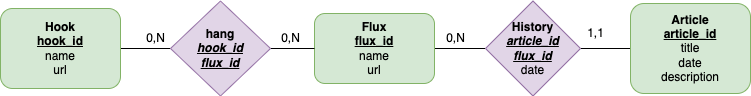

The diagram above was exported from draw.io. Its source (the exported page's mxGraphModel, read from the mxfile embedded in the PNG):
<mxGraphModel dx="1018" dy="630" grid="0" gridSize="10" guides="1" tooltips="1" connect="1" arrows="1" fold="1" page="0" pageScale="1" pageWidth="827" pageHeight="1169" math="0" shadow="0">
  <root>
    <mxCell id="WIyWlLk6GJQsqaUBKTNV-0" />
    <mxCell id="WIyWlLk6GJQsqaUBKTNV-1" parent="WIyWlLk6GJQsqaUBKTNV-0" />
    <mxCell id="LyizUn7EE159SKizrOzH-16" value="" style="edgeStyle=orthogonalEdgeStyle;rounded=0;orthogonalLoop=1;jettySize=auto;html=1;endArrow=none;endFill=0;" edge="1" parent="WIyWlLk6GJQsqaUBKTNV-1" source="LyizUn7EE159SKizrOzH-0" target="LyizUn7EE159SKizrOzH-14">
      <mxGeometry relative="1" as="geometry" />
    </mxCell>
    <mxCell id="LyizUn7EE159SKizrOzH-0" value="&lt;b&gt;Hook&lt;/b&gt;&lt;br&gt;&lt;b&gt;&lt;u&gt;hook_id&lt;/u&gt;&lt;/b&gt;&lt;br&gt;name&lt;br&gt;url" style="rounded=1;whiteSpace=wrap;html=1;fontSize=12;glass=0;strokeWidth=1;shadow=0;fillColor=#d5e8d4;strokeColor=#82b366;" vertex="1" parent="WIyWlLk6GJQsqaUBKTNV-1">
      <mxGeometry x="40" y="215" width="120" height="80" as="geometry" />
    </mxCell>
    <mxCell id="LyizUn7EE159SKizrOzH-29" value="" style="edgeStyle=none;rounded=0;orthogonalLoop=1;jettySize=auto;html=1;endArrow=none;endFill=0;" edge="1" parent="WIyWlLk6GJQsqaUBKTNV-1" source="LyizUn7EE159SKizrOzH-1" target="LyizUn7EE159SKizrOzH-15">
      <mxGeometry relative="1" as="geometry" />
    </mxCell>
    <mxCell id="LyizUn7EE159SKizrOzH-1" value="Flux&lt;br&gt;&lt;u&gt;flux_id&lt;/u&gt;&lt;span style=&quot;font-weight: normal&quot;&gt;&lt;u&gt;&lt;br&gt;&lt;/u&gt;name&lt;br&gt;url&lt;/span&gt;" style="rounded=1;whiteSpace=wrap;html=1;fontSize=12;glass=0;strokeWidth=1;shadow=0;fontStyle=1;fillColor=#d5e8d4;strokeColor=#82b366;" vertex="1" parent="WIyWlLk6GJQsqaUBKTNV-1">
      <mxGeometry x="354" y="220" width="120" height="70" as="geometry" />
    </mxCell>
    <mxCell id="LyizUn7EE159SKizrOzH-17" value="" style="edgeStyle=orthogonalEdgeStyle;rounded=0;orthogonalLoop=1;jettySize=auto;html=1;endArrow=none;endFill=0;" edge="1" parent="WIyWlLk6GJQsqaUBKTNV-1" source="LyizUn7EE159SKizrOzH-14" target="LyizUn7EE159SKizrOzH-1">
      <mxGeometry relative="1" as="geometry" />
    </mxCell>
    <mxCell id="LyizUn7EE159SKizrOzH-14" value="hang&lt;br&gt;&lt;i&gt;&lt;u&gt;hook_id&lt;/u&gt;&lt;/i&gt;&lt;br&gt;&lt;i&gt;&lt;u&gt;flux_id&lt;/u&gt;&lt;/i&gt;" style="rhombus;whiteSpace=wrap;html=1;fontStyle=1;fillColor=#e1d5e7;strokeColor=#9673a6;" vertex="1" parent="WIyWlLk6GJQsqaUBKTNV-1">
      <mxGeometry x="210" y="207.5" width="100" height="95" as="geometry" />
    </mxCell>
    <mxCell id="LyizUn7EE159SKizrOzH-31" value="" style="edgeStyle=none;rounded=0;orthogonalLoop=1;jettySize=auto;html=1;endArrow=none;endFill=0;" edge="1" parent="WIyWlLk6GJQsqaUBKTNV-1" source="LyizUn7EE159SKizrOzH-15" target="LyizUn7EE159SKizrOzH-24">
      <mxGeometry relative="1" as="geometry" />
    </mxCell>
    <mxCell id="LyizUn7EE159SKizrOzH-15" value="History&lt;br&gt;&lt;i&gt;&lt;u&gt;article_id&lt;/u&gt;&lt;/i&gt;&lt;br&gt;&lt;i&gt;&lt;u&gt;flux_id&lt;/u&gt;&lt;/i&gt;&lt;br&gt;&lt;span style=&quot;font-weight: normal&quot;&gt;date&lt;/span&gt;" style="rhombus;whiteSpace=wrap;html=1;fontStyle=1;fillColor=#e1d5e7;strokeColor=#9673a6;" vertex="1" parent="WIyWlLk6GJQsqaUBKTNV-1">
      <mxGeometry x="525" y="207.5" width="95" height="95" as="geometry" />
    </mxCell>
    <mxCell id="LyizUn7EE159SKizrOzH-20" value="0,N" style="text;html=1;align=center;verticalAlign=middle;resizable=0;points=[];autosize=1;strokeColor=none;fillColor=none;" vertex="1" parent="WIyWlLk6GJQsqaUBKTNV-1">
      <mxGeometry x="180" y="235" width="30" height="20" as="geometry" />
    </mxCell>
    <mxCell id="LyizUn7EE159SKizrOzH-21" value="0,N" style="text;html=1;align=center;verticalAlign=middle;resizable=0;points=[];autosize=1;strokeColor=none;fillColor=none;" vertex="1" parent="WIyWlLk6GJQsqaUBKTNV-1">
      <mxGeometry x="315" y="235" width="30" height="20" as="geometry" />
    </mxCell>
    <mxCell id="LyizUn7EE159SKizrOzH-24" value="&lt;b&gt;Article&lt;/b&gt;&lt;br&gt;&lt;b&gt;&lt;u&gt;article_id&lt;/u&gt;&lt;/b&gt;&lt;br&gt;title&lt;br&gt;date&lt;br&gt;description" style="rounded=1;whiteSpace=wrap;html=1;fillColor=#d5e8d4;strokeColor=#82b366;" vertex="1" parent="WIyWlLk6GJQsqaUBKTNV-1">
      <mxGeometry x="670" y="210" width="120" height="90" as="geometry" />
    </mxCell>
    <mxCell id="LyizUn7EE159SKizrOzH-27" value="1,1" style="text;html=1;align=center;verticalAlign=middle;resizable=0;points=[];autosize=1;strokeColor=none;fillColor=none;" vertex="1" parent="WIyWlLk6GJQsqaUBKTNV-1">
      <mxGeometry x="620" y="230" width="30" height="20" as="geometry" />
    </mxCell>
    <mxCell id="LyizUn7EE159SKizrOzH-30" value="0,N" style="text;html=1;align=center;verticalAlign=middle;resizable=0;points=[];autosize=1;strokeColor=none;fillColor=none;" vertex="1" parent="WIyWlLk6GJQsqaUBKTNV-1">
      <mxGeometry x="480" y="235" width="30" height="20" as="geometry" />
    </mxCell>
  </root>
</mxGraphModel>